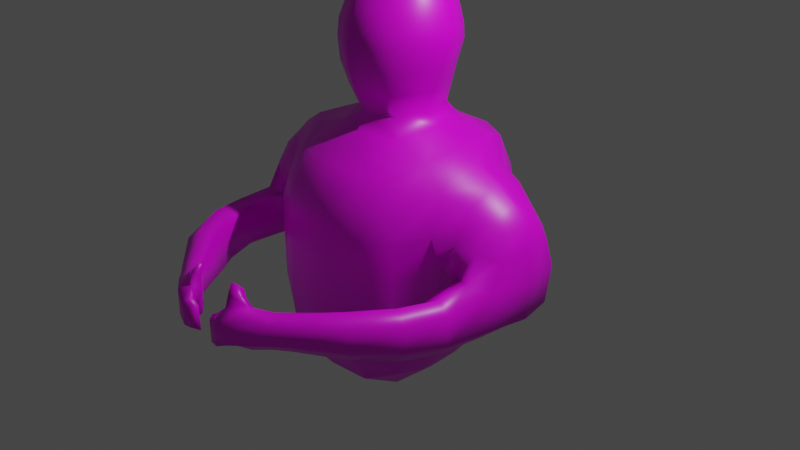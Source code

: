 # Source: PlayerCharacter.blend  (saved by Blender 2.82.7; exported with 4.5.12 LTS)
import bpy
from mathutils import Matrix  # noqa: F401  (used for matrix-valued properties, if any)

bpy.ops.wm.read_factory_settings(use_empty=True)
scene = bpy.context.scene
scene.name = 'Scene'

# ---- collections
col_collection = bpy.data.collections.new('Collection'); scene.collection.children.link(col_collection)

# ---- images (referenced by path relative to the original .blend; pixels are not part of the script)
import os
ASSET_DIR = os.environ.get("B2B_ASSET_DIR", "")  # directory of the original .blend (textures are referenced by path, not embedded)
HERE = os.path.dirname(os.path.abspath(__file__))  # packed textures are extracted next to this script under _unpacked/

def load_image(name, relpath, width, height, colorspace="sRGB"):
    """Load a texture the original file referenced (path relative to the .blend, or extracted next to this script)."""
    p = next((c for c in (os.path.join(HERE, relpath), os.path.join(ASSET_DIR, relpath)) if relpath and os.path.exists(c)), "")
    if p:
        img = bpy.data.images.load(p, check_existing=True)
        img.name = name
    else:  # same state as the original file: an image datablock whose file is absent (Cycles renders it pink)
        img = bpy.data.images.new(name, width, height)
        img.source = "FILE"
        img.filepath = "//" + (relpath or name)
    img.colorspace_settings.name = colorspace
    return img
img_playercharacter3_png = load_image('PlayerCharacter3.png', 'PlayerCharacter3.png', 1024, 1024, 'sRGB')

# ---- materials (node trees are filled in below, after node groups)
mat_playercharactermaterial = bpy.data.materials.new('PlayerCharacterMaterial')
mat_playercharactermaterial.alpha_threshold = 0.0
mat_playercharactermaterial.use_transparent_shadow = False
mat_playercharactermaterial.line_color = (0.0, 0.0, 0.0, 1.0)

# ---- material node trees
mat_playercharactermaterial.use_nodes = True; mat_playercharactermaterial.node_tree.nodes.clear()
_N = mat_playercharactermaterial.node_tree.nodes; _L = mat_playercharactermaterial.node_tree.links
n0 = _N.new('ShaderNodeOutputMaterial'); n0.name = 'Material Output'; n0.location = (300, 300)
n1 = _N.new('ShaderNodeBsdfPrincipled'); n1.name = 'Principled BSDF'; n1.location = (10, 300)
n1.distribution = 'GGX'
n1.subsurface_method = 'BURLEY'
n1.inputs[2].default_value = 0.4
n1.inputs[3].default_value = 1.45
n1.inputs[27].default_value = (0.0, 0.0, 0.0, 1.0)
n1.inputs[28].default_value = 1.0
n2 = _N.new('ShaderNodeTexImage'); n2.name = 'Image Texture'; n2.location = (-280, 280)
n2.image = img_playercharacter3_png
_L.new(n1.outputs[0], n0.inputs[0])
_L.new(n2.outputs[0], n1.inputs[0])
n0.is_active_output = True

# ---- world
world_world = bpy.data.worlds.new('World'); scene.world = world_world
world_world.use_nodes = True; world_world.node_tree.nodes.clear()
_N = world_world.node_tree.nodes; _L = world_world.node_tree.links
n0 = _N.new('ShaderNodeOutputWorld'); n0.name = 'World Output'; n0.location = (300, 300)
n1 = _N.new('ShaderNodeBackground'); n1.name = 'Background'; n1.location = (10, 300)
n1.inputs[0].default_value = (0.05088, 0.05088, 0.05088, 1.0)
_L.new(n1.outputs[0], n0.inputs[0])
n0.is_active_output = True
world_world.color = (0.05088, 0.05088, 0.05088)
world_world.use_sun_shadow = False
world_world.sun_shadow_jitter_overblur = 0.0

# ---- cameras
cam_camera = bpy.data.cameras.new('Camera')
cam_camera.clip_end = 100.0
cam_camera.ortho_scale = 7.314

# ---- lights
light_light = bpy.data.lights.new('Light', 'POINT')
light_light.transmission_factor = 0.0
light_light.energy = 1000.0
light_light.shadow_soft_size = 0.1
light_light.shadow_maximum_resolution = 0.006
light_light.use_absolute_resolution = True

# ---- meshes
me_cube = bpy.data.meshes.new('Cube')
me_cube.from_pydata([(-0.7859, 0.7722, 0.6171), (-0.7173, -0.8034, 0.5728), (0.0, -1.07, 0.5442), (0.0, 0.9837, 0.5511), (-0.6956, 0.692, 0.9317), (-0.6299, 0.7577, -1.145), (-0.6421, -0.6833, 0.8311), (-0.7147, -0.7368, -1.201), (0.0, 0.8813, -1.107), (0.0, -0.8771, 0.867), (0.0, -0.9229, -1.313), (0.0, 0.8512, 0.9368), (-0.8178, 0.8284, -0.2315), (-0.8055, -0.848, -0.06244), (0.0, 1.0, -0.2201), (0.0, -1.067, -0.1255), (-0.6897, 0.5179, -1.243), (-0.7541, 0.4266, 0.9947), (-0.9869, 0.4253, 0.7911), (0.0, 0.539, -1.514), (0.0, 0.6009, 1.103), (-1.01, 0.4818, -0.1136), (-0.7915, -0.392, -1.245), (0.0, -0.4875, -1.571), (0.0, -0.5226, 1.096), (-0.7452, -0.386, 0.9504), (-0.9771, -0.4009, 0.7305), (-1.012, -0.4276, -0.03395), (-0.4356, 0.8424, -1.146), (-0.3769, -0.8077, 0.8542), (-0.4037, -1.035, 0.5373), (-0.4582, 0.9564, 0.5456), (-0.4476, -0.891, -1.303), (-0.4209, 0.8014, 0.9572), (-0.4613, -1.016, -0.09902), (-0.4628, 0.9845, -0.2689), (-0.4406, 0.5348, -1.509), (-0.3495, 0.4607, 1.105), (-0.4625, -0.4682, -1.535), (-0.383, -0.3698, 1.075), (-0.7871, 0.8178, -0.6295), (0.0, 0.9959, -0.5991), (0.0, -1.078, -0.6363), (-0.7934, -0.847, -0.6083), (-0.976, 0.4906, -0.5863), (-0.9782, -0.4294, -0.5722), (-0.458, 0.9712, -0.6286), (-0.4581, -1.029, -0.6455), (-1.246, 0.3636, 0.7044), (-1.254, 0.5309, -0.03168), (-1.244, -0.2849, 0.6285), (-1.26, -0.4803, -0.0003368), (-1.587, 0.2381, 0.4866), (-1.688, 0.3745, -0.01621), (-1.556, -0.1773, 0.4304), (-1.643, -0.3927, -0.06431), (-1.292, 0.3792, -0.4308), (-1.282, -0.4049, -0.4485), (-1.678, 0.3089, -0.3833), (-1.675, -0.3884, -0.4006), (-1.282, -0.9122, -0.4154), (-1.192, -1.288, -0.05028), (-1.478, -1.305, -0.08513), (-1.158, -1.276, -0.4314), (-1.474, -1.313, -0.3386), (-0.9684, -1.567, -0.04199), (-1.208, -1.73, -0.05735), (-0.9475, -1.531, -0.3926), (-1.213, -1.73, -0.2785), (-0.662, -1.896, -0.03685), (-0.8083, -2.063, -0.07568), (-0.658, -1.888, -0.3187), (-0.8108, -2.063, -0.2526), (0.0, 0.6456, 1.464), (0.0, -0.5403, 1.474), (-0.3292, 0.384, 1.459), (-0.3044, -0.3715, 1.466), (0.0, 0.4306, 2.538), (0.0, -0.3496, 2.56), (-0.2552, 0.2615, 2.54), (-0.2533, -0.2035, 2.541), (0.0, -0.4689, 2.411), (-0.315, -0.2836, 2.391), (-0.3521, 0.3629, 2.372), (0.0, 0.5763, 2.385), (-0.3849, 0.4188, 2.195), (0.0, 0.6613, 2.233), (0.0, -0.555, 2.254), (-0.3622, -0.3474, 2.251), (-0.4114, 0.443, 2.028), (0.0, 0.7109, 2.062), (0.0, -0.611, 2.085), (-0.4006, -0.3959, 2.084), (-0.4254, 0.4378, 1.896), (0.0, 0.725, 1.891), (0.0, -0.6328, 1.925), (-0.3974, -0.4206, 1.92), (-0.3669, 0.4145, 1.665), (0.0, 0.7067, 1.669), (0.0, -0.6209, 1.715), (-0.3608, -0.4263, 1.7), (-0.7897, 0.02625, 1.004), (-1.009, 0.03487, 0.9057), (-1.037, 0.03909, -0.1456), (-0.7736, 0.05061, -1.25), (0.0, 0.0352, -1.617), (-0.4618, 0.04381, 1.113), (-0.4581, 0.0352, -1.573), (-1.022, 0.03504, -0.5806), (-1.254, 0.03433, 0.7962), (-1.22, 0.03993, -0.07183), (-1.61, 0.03366, 0.5041), (-1.72, 0.03145, -0.03818), (-1.27, 0.03023, -0.4704), (-1.696, 0.021, -0.4426), (-0.4621, 0.02183, 1.472), (-0.3695, 0.02992, 2.54), (-0.4893, 0.03693, 2.384), (-0.5562, 0.03487, 2.239), (-0.6097, 0.03041, 2.073), (-0.627, 0.02585, 1.927), (-0.569, 0.01911, 1.706), (-0.2448, -0.2931, 1.246), (-0.2652, 0.3842, 1.25), (0.0, 0.5633, 1.249), (0.0, -0.4347, 1.254), (-0.3368, 0.03889, 1.248), (-1.589, -0.9043, -0.3941), (-1.577, -0.8803, -0.1052), (-1.321, -0.9282, -0.04837), (-1.49, 0.5308, -0.01985), (-1.441, 0.2941, 0.58), (-1.424, -0.2327, 0.5211), (-1.457, -0.5247, 0.03963), (-1.495, 0.3758, -0.4586), (-1.493, -0.385, -0.569), (-1.346, -1.291, 0.05246), (-1.34, -1.294, -0.4992), (-1.094, -1.637, 0.05099), (-1.091, -1.625, -0.4478), (-0.7347, -1.973, 0.01287), (-0.7347, -1.973, -0.3726), (-1.49, 0.03342, -0.5995), (-1.461, 0.034, 0.6515), (-1.456, -0.9041, 0.02207), (-1.461, -0.9122, -0.5389), (-0.7875, -0.8491, 0.2696), (-0.8408, 0.8002, 0.2128), (0.0, 1.0, 0.1601), (0.0, -1.099, 0.2329), (-1.02, 0.5159, 0.3616), (-1.023, -0.5604, 0.344), (-0.4479, -1.042, 0.2399), (-0.4704, 0.9776, 0.1303), (-1.25, 0.5778, 0.3316), (-1.25, -0.4898, 0.3278), (-1.648, 0.3194, 0.2698), (-1.605, -0.2667, 0.2214), (-1.693, 0.03256, 0.2628), (-1.435, -0.4092, 0.2765), (-1.461, 0.4762, 0.3049), (-0.2436, -2.232, -0.02358), (-0.3596, -2.406, -0.03492), (-0.2484, -2.235, -0.2977), (-0.3614, -2.406, -0.2918), (-0.2699, -2.325, 0.01847), (-0.2689, -2.324, -0.349), (-0.6684, -2.172, -0.2549), (-0.6684, -2.171, -0.06875), (-0.6039, -2.089, 0.01078), (-0.5481, -2.012, -0.03738), (-0.5513, -2.025, -0.3049), (-0.6049, -2.093, -0.3589), (-0.5219, -2.289, -0.277), (-0.4418, -2.207, 0.0546), (-0.5219, -2.289, -0.0347), (-0.3864, -2.115, -0.01778), (-0.3915, -2.125, -0.3097), (-0.4495, -2.205, -0.3836), (-0.258, -2.217, 0.08127), (-0.2716, -2.287, 0.1446), (-0.3545, -2.222, 0.1252), (-0.3442, -2.153, 0.07337), (-0.251, -2.18, 0.1626), (-0.243, -2.229, 0.2258), (-0.2928, -2.185, 0.1969), (-0.308, -2.14, 0.1435), (-0.2466, -2.438, -0.08545), (-0.2488, -2.438, -0.339), (-0.1817, -2.36, -0.06087), (-0.1735, -2.36, -0.3781), (-0.1555, -2.425, -0.1105), (-0.158, -2.425, -0.3361), (-0.1054, -2.36, -0.1029), (-0.101, -2.36, -0.3652), (0.0, 0.2566, 2.664), (0.0, -0.1827, 2.664), (-0.1695, 0.1935, 2.653), (-0.1889, -0.1232, 2.638), (0.0, 0.03436, 2.709), (-0.2201, 0.03616, 2.665), (-0.7427, 0.7869, -0.9071), (0.0, 0.9692, -0.8788), (0.0, -1.062, -0.9512), (-0.9102, 0.5087, -0.8712), (-0.9398, -0.4379, -0.865), (-0.4539, 0.9235, -0.904), (-0.4529, -1.012, -0.9341), (-0.7685, -0.8171, -0.8956), (-0.9725, 0.03514, -0.8614)], [], [(39, 25, 6, 29), (30, 29, 6, 1), (18, 17, 4, 0), (150, 18, 0, 147), (153, 31, 3, 148), (31, 33, 11, 3), (38, 23, 10, 32), (152, 30, 1, 146), (47, 34, 13, 43), (46, 35, 14, 41), (44, 21, 12, 40), (108, 103, 21, 44), (28, 8, 19, 36), (150, 21, 49, 154), (102, 101, 17, 18), (33, 4, 17, 37), (1, 6, 25, 26), (146, 1, 26, 151), (43, 13, 27, 45), (107, 105, 23, 38), (106, 101, 25, 39), (126, 122, 76, 115), (104, 107, 38, 22), (11, 33, 37, 20), (5, 28, 36, 16), (40, 12, 35, 46), (42, 15, 34, 47), (149, 2, 30, 152), (22, 38, 32, 7), (0, 4, 33, 31), (147, 0, 31, 153), (2, 9, 29, 30), (24, 39, 29, 9), (203, 42, 47, 207), (201, 40, 46, 206), (208, 43, 45, 205), (209, 108, 44, 204), (204, 44, 40, 201), (206, 46, 41, 202), (207, 47, 43, 208), (160, 130, 53, 156), (102, 18, 48, 109), (151, 26, 50, 155), (103, 27, 51, 110), (158, 111, 52, 156), (143, 131, 52, 111), (159, 132, 54, 157), (145, 60, 63, 137), (142, 135, 59, 114), (112, 53, 58, 114), (110, 51, 57, 113), (130, 49, 56, 134), (62, 64, 68, 66), (144, 128, 62, 136), (128, 127, 64, 62), (60, 129, 61, 63), (66, 68, 72, 70), (136, 62, 66, 138), (63, 61, 65, 67), (137, 63, 67, 139), (174, 165, 180, 181), (138, 66, 70, 140), (67, 65, 69, 71), (139, 67, 71, 141), (117, 82, 80, 116), (124, 123, 75, 73), (122, 125, 74, 76), (116, 80, 198, 200), (82, 81, 78, 80), (84, 83, 79, 77), (86, 85, 83, 84), (88, 87, 81, 82), (118, 88, 82, 117), (119, 92, 88, 118), (92, 91, 87, 88), (90, 89, 85, 86), (94, 93, 89, 90), (96, 95, 91, 92), (120, 96, 92, 119), (121, 100, 96, 120), (100, 99, 95, 96), (98, 97, 93, 94), (73, 75, 97, 98), (76, 74, 99, 100), (115, 76, 100, 121), (75, 115, 121, 97), (97, 121, 120, 93), (93, 120, 119, 89), (89, 119, 118, 85), (85, 118, 117, 83), (79, 116, 200, 197), (83, 117, 116, 79), (49, 110, 113, 56), (55, 112, 114, 59), (134, 142, 114, 58), (132, 143, 111, 54), (157, 54, 111, 158), (21, 103, 110, 49), (26, 102, 109, 50), (205, 45, 108, 209), (16, 36, 107, 104), (123, 126, 115, 75), (37, 17, 101, 106), (36, 19, 105, 107), (26, 25, 101, 102), (45, 27, 103, 108), (37, 106, 126, 123), (39, 24, 125, 122), (20, 37, 123, 124), (106, 39, 122, 126), (57, 51, 129, 60), (55, 59, 127, 128), (133, 55, 128, 144), (135, 57, 60, 145), (59, 135, 145, 127), (51, 133, 144, 129), (50, 109, 143, 132), (56, 113, 142, 134), (68, 139, 141, 72), (65, 138, 140, 69), (175, 173, 164, 162), (64, 137, 139, 68), (61, 136, 138, 65), (129, 144, 136, 61), (53, 130, 134, 58), (113, 57, 135, 142), (127, 145, 137, 64), (155, 50, 132, 159), (109, 48, 131, 143), (154, 49, 130, 160), (48, 154, 160, 131), (51, 155, 159, 133), (55, 157, 158, 112), (133, 159, 157, 55), (112, 158, 156, 53), (27, 151, 155, 51), (131, 160, 156, 52), (12, 147, 153, 35), (15, 149, 152, 34), (13, 146, 151, 27), (18, 150, 154, 48), (34, 152, 146, 13), (35, 153, 148, 14), (21, 150, 147, 12), (166, 165, 189, 190), (161, 165, 166, 163), (174, 175, 162, 165), (177, 176, 161, 163), (178, 177, 163, 166), (173, 178, 166, 164), (72, 141, 172, 167), (141, 71, 171, 172), (71, 69, 170, 171), (140, 70, 168, 169), (70, 72, 167, 168), (69, 140, 169, 170), (167, 172, 178, 173), (172, 171, 177, 178), (171, 170, 176, 177), (169, 168, 175, 174), (168, 167, 173, 175), (170, 169, 174, 176), (182, 181, 185, 186), (176, 174, 181, 182), (165, 161, 179, 180), (161, 176, 182, 179), (186, 185, 184, 183), (181, 180, 184, 185), (179, 182, 186, 183), (180, 179, 183, 184), (188, 190, 194, 192), (165, 162, 187, 189), (162, 164, 188, 187), (164, 166, 190, 188), (193, 191, 192, 194), (187, 188, 192, 191), (190, 189, 193, 194), (189, 187, 191, 193), (199, 200, 198, 196), (195, 197, 200, 199), (77, 79, 197, 195), (80, 78, 196, 198), (22, 205, 209, 104), (32, 207, 208, 7), (28, 206, 202, 8), (16, 204, 201, 5), (104, 209, 204, 16), (7, 208, 205, 22), (5, 201, 206, 28), (10, 203, 207, 32)])
me_cube.polygons.foreach_set('use_smooth', [True] * 190)
_uv = me_cube.uv_layers.new(name='UVMap')
_uv.uv.foreach_set('vector', [0.21, 0.5294, 0.1453, 0.5077, 0.1627, 0.4766, 0.2069, 0.4375, 0.7367, 0.7487, 0.7361, 0.8008, 0.6867, 0.8022, 0.6835, 0.7473, 0.8475, 0.4077, 0.8161, 0.434, 0.7853, 0.4375, 0.799, 0.3528, 0.07028, 0.3492, 0.07594, 0.417, 0.01504, 0.3631, 0.01173, 0.3195, 0.7417, 0.2928, 0.7407, 0.3632, 0.6649, 0.3601, 0.6658, 0.3006, 0.7407, 0.3632, 0.7436, 0.4385, 0.6681, 0.4354, 0.6649, 0.3601, 0.0, 0.9051, 0.07799, 0.9069, 0.08146, 0.99, 0.003888, 0.9822, 0.7276, 0.6997, 0.7367, 0.7487, 0.6835, 0.7473, 0.6661, 0.7023, 0.7267, 0.5443, 0.725, 0.6499, 0.6649, 0.6579, 0.6683, 0.5493, 0.7434, 0.1706, 0.7426, 0.227, 0.6666, 0.2405, 0.6676, 0.171, 0.04367, 0.1794, 0.05759, 0.2609, 0.0, 0.2451, 0.002273, 0.1776, 0.1158, 0.1726, 0.125, 0.2559, 0.05759, 0.2609, 0.04367, 0.1794, 0.7497, 0.09106, 0.6704, 0.1073, 0.6889, 0.0, 0.7647, 0.003046, 0.8443, 0.6926, 0.8443, 0.7817, 0.8157, 0.7606, 0.8053, 0.7158, 0.1083, 0.588, 0.1394, 0.5882, 0.1404, 0.6567, 0.1067, 0.6527, 0.1951, 0.7316, 0.1593, 0.7047, 0.1404, 0.6567, 0.2278, 0.6589, 0.2907, 0.3487, 0.2602, 0.4085, 0.227, 0.4258, 0.1991, 0.3959, 0.274, 0.3049, 0.2907, 0.3487, 0.1991, 0.3959, 0.2295, 0.3215, 0.2686, 0.1514, 0.2852, 0.2585, 0.1886, 0.2693, 0.1923, 0.1658, 0.001732, 0.8183, 0.07973, 0.8201, 0.07799, 0.9069, 0.0, 0.9051, 0.1964, 0.5887, 0.1394, 0.5882, 0.1453, 0.5077, 0.21, 0.5294, 0.3849, 0.6136, 0.4392, 0.6113, 0.4625, 0.6486, 0.3736, 0.6519, 0.1192, 0.06671, 0.1308, 0.007489, 0.2127, 0.0, 0.1802, 0.06263, 0.2733, 0.7303, 0.1951, 0.7316, 0.2278, 0.6589, 0.2744, 0.6746, 0.7781, 0.07629, 0.7497, 0.09106, 0.7647, 0.003046, 0.7934, 0.06312, 0.8022, 0.1674, 0.8056, 0.2351, 0.7426, 0.227, 0.7434, 0.1706, 0.8052, 0.5434, 0.8042, 0.6486, 0.725, 0.6499, 0.7267, 0.5443, 0.8053, 0.6992, 0.8043, 0.7486, 0.7367, 0.7487, 0.7276, 0.6997, 0.1802, 0.06263, 0.2127, 0.0, 0.2907, 0.04139, 0.2449, 0.05671, 0.799, 0.3528, 0.7853, 0.4375, 0.7436, 0.4385, 0.7407, 0.3632, 0.8166, 0.3098, 0.799, 0.3528, 0.7407, 0.3632, 0.7417, 0.2928, 0.8043, 0.7486, 0.8008, 0.8077, 0.7361, 0.8008, 0.7367, 0.7487, 0.2744, 0.5015, 0.21, 0.5294, 0.2069, 0.4375, 0.271, 0.4258, 0.8053, 0.5096, 0.8052, 0.5434, 0.7267, 0.5443, 0.7277, 0.5093, 0.7989, 0.1241, 0.8022, 0.1674, 0.7434, 0.1706, 0.747, 0.1241, 0.2636, 0.1173, 0.2686, 0.1514, 0.1923, 0.1658, 0.1951, 0.1292, 0.115, 0.1365, 0.1158, 0.1726, 0.04367, 0.1794, 0.0382, 0.1436, 0.8409, 0.1343, 0.8475, 0.1703, 0.8022, 0.1674, 0.7989, 0.1241, 0.747, 0.1241, 0.7434, 0.1706, 0.6676, 0.171, 0.6694, 0.1217, 0.7277, 0.5093, 0.7267, 0.5443, 0.6683, 0.5493, 0.671, 0.5147, 0.916, 0.7062, 0.9094, 0.6554, 0.9522, 0.6476, 0.9522, 0.6884, 0.1083, 0.588, 0.1067, 0.6527, 0.06374, 0.6413, 0.06441, 0.5873, 0.1665, 0.8011, 0.1676, 0.7316, 0.2107, 0.7546, 0.2057, 0.8033, 0.807, 0.5037, 0.8053, 0.4385, 0.8468, 0.439, 0.8468, 0.5045, 0.596, 0.3917, 0.6392, 0.3995, 0.6267, 0.4298, 0.5817, 0.4341, 0.02349, 0.5865, 0.03254, 0.6305, 0.003087, 0.6207, 0.0, 0.5855, 0.6236, 0.3073, 0.656, 0.3476, 0.6344, 0.3581, 0.6047, 0.335, 0.3585, 0.2113, 0.3978, 0.2252, 0.3599, 0.3231, 0.3238, 0.3096, 0.4125, 0.06022, 0.391, 0.122, 0.3588, 0.1089, 0.379, 0.04703, 0.5542, 0.3787, 0.5362, 0.4385, 0.4744, 0.3996, 0.472, 0.353, 0.863, 0.4681, 0.8621, 0.4023, 0.9516, 0.4059, 0.9493, 0.4715, 0.9094, 0.6554, 0.8696, 0.6614, 0.8662, 0.5712, 0.9044, 0.5668, 0.6272, 0.1369, 0.5714, 0.1195, 0.609, 0.0, 0.6649, 0.01742, 0.5576, 0.8303, 0.5416, 0.8435, 0.472, 0.7499, 0.5087, 0.733, 0.5959, 0.2342, 0.5162, 0.2065, 0.5714, 0.1195, 0.6272, 0.1369, 0.9399, 0.3101, 0.8705, 0.3073, 0.8735, 0.2028, 0.9594, 0.2062, 0.9415, 0.797, 1.0, 0.7973, 0.9912, 0.8919, 0.9392, 0.8916, 0.5087, 0.733, 0.472, 0.7499, 0.4886, 0.6211, 0.5274, 0.6304, 0.9594, 0.2062, 0.8735, 0.2028, 0.879, 0.1438, 0.9534, 0.1467, 0.3238, 0.3096, 0.3599, 0.3231, 0.3901, 0.3973, 0.3527, 0.41, 0.2803, 0.4926, 0.2901, 0.528, 0.2744, 0.528, 0.2754, 0.5103, 0.5274, 0.6304, 0.4886, 0.6211, 0.5426, 0.5314, 0.5616, 0.5402, 0.9534, 0.1467, 0.879, 0.1438, 0.8852, 0.06886, 0.9428, 0.07114, 0.3527, 0.41, 0.3901, 0.3973, 0.4151, 0.4865, 0.3968, 0.4967, 0.3811, 0.8207, 0.4337, 0.8189, 0.4253, 0.8471, 0.3881, 0.8484, 0.09889, 0.7558, 0.1519, 0.7578, 0.1589, 0.7979, 0.08943, 0.7964, 0.6904, 0.8306, 0.7421, 0.8307, 0.7415, 0.869, 0.6757, 0.8709, 0.8688, 0.8609, 0.8851, 0.827, 0.9024, 0.8377, 0.8959, 0.8628, 0.8193, 0.8354, 0.7499, 0.8343, 0.7525, 0.8077, 0.8062, 0.8086, 0.9286, 0.9482, 0.8639, 0.9182, 0.8891, 0.8966, 0.9317, 0.9284, 0.08204, 0.9335, 0.1665, 0.9373, 0.1578, 0.9653, 0.08696, 0.9622, 0.8219, 0.8647, 0.7499, 0.8651, 0.7499, 0.8343, 0.8193, 0.8354, 0.375, 0.7898, 0.4626, 0.7867, 0.4337, 0.8189, 0.3811, 0.8207, 0.3706, 0.7603, 0.459, 0.7578, 0.4626, 0.7867, 0.375, 0.7898, 0.8101, 0.8944, 0.75, 0.8944, 0.7499, 0.8651, 0.8219, 0.8647, 0.08146, 0.905, 0.1665, 0.9086, 0.1665, 0.9373, 0.08204, 0.9335, 0.0822, 0.8735, 0.1601, 0.8772, 0.1665, 0.9086, 0.08146, 0.905, 0.8465, 0.6033, 0.8465, 0.6926, 0.8053, 0.6722, 0.8254, 0.6155, 0.3672, 0.7283, 0.4626, 0.7252, 0.459, 0.7578, 0.3706, 0.7603, 0.3674, 0.6955, 0.4481, 0.6844, 0.4626, 0.7252, 0.3672, 0.7283, 0.6649, 0.9059, 0.7495, 0.9151, 0.7499, 0.9478, 0.6673, 0.9478, 0.08268, 0.8319, 0.1509, 0.8256, 0.1601, 0.8772, 0.0822, 0.8735, 0.08943, 0.7964, 0.1589, 0.7979, 0.1509, 0.8256, 0.08268, 0.8319, 0.6757, 0.8709, 0.7415, 0.869, 0.7495, 0.9151, 0.6649, 0.9059, 0.3736, 0.6519, 0.4625, 0.6486, 0.4481, 0.6844, 0.3674, 0.6955, 0.3152, 0.655, 0.3736, 0.6519, 0.3674, 0.6955, 0.2972, 0.6822, 0.2972, 0.6822, 0.3674, 0.6955, 0.3672, 0.7283, 0.2907, 0.7326, 0.2907, 0.7326, 0.3672, 0.7283, 0.3706, 0.7603, 0.3002, 0.7641, 0.3002, 0.7641, 0.3706, 0.7603, 0.375, 0.7898, 0.3073, 0.7932, 0.3073, 0.7932, 0.375, 0.7898, 0.3811, 0.8207, 0.3313, 0.8233, 0.8891, 0.8966, 0.8688, 0.8609, 0.8959, 0.8628, 0.9071, 0.8907, 0.8639, 0.9182, 0.8475, 0.8592, 0.8688, 0.8609, 0.8891, 0.8966, 0.8592, 0.5668, 0.863, 0.4681, 0.9493, 0.4715, 0.9467, 0.531, 0.5747, 0.3116, 0.5542, 0.3787, 0.472, 0.353, 0.5101, 0.2995, 0.4353, 0.0, 0.4125, 0.06022, 0.379, 0.04703, 0.4013, 0.004346, 0.656, 0.3476, 0.6649, 0.4006, 0.6392, 0.3995, 0.6344, 0.3581, 0.6047, 0.335, 0.6344, 0.3581, 0.6392, 0.3995, 0.596, 0.3917, 0.8067, 0.5749, 0.807, 0.5037, 0.8468, 0.5045, 0.8462, 0.6033, 0.1055, 0.521, 0.1083, 0.588, 0.06441, 0.5873, 0.06142, 0.5309, 0.1951, 0.1292, 0.1923, 0.1658, 0.1158, 0.1726, 0.115, 0.1365, 0.04431, 0.07404, 0.04884, 0.01498, 0.1308, 0.007489, 0.1192, 0.06671, 0.3259, 0.6162, 0.3849, 0.6136, 0.3736, 0.6519, 0.3152, 0.655, 0.2278, 0.6589, 0.1404, 0.6567, 0.1394, 0.5882, 0.1964, 0.5887, 0.003464, 0.7316, 0.08146, 0.7334, 0.07973, 0.8201, 0.001732, 0.8183, 0.1055, 0.521, 0.1453, 0.5077, 0.1394, 0.5882, 0.1083, 0.588, 0.1923, 0.1658, 0.1886, 0.2693, 0.125, 0.2559, 0.1158, 0.1726, 0.3178, 0.5983, 0.3749, 0.5933, 0.3849, 0.6136, 0.3259, 0.6162, 0.6743, 0.8077, 0.7418, 0.8114, 0.7421, 0.8307, 0.6904, 0.8306, 0.1003, 0.7316, 0.1498, 0.7402, 0.1519, 0.7578, 0.09889, 0.7558, 0.1964, 0.5887, 0.21, 0.5294, 0.2281, 0.5321, 0.2283, 0.5894, 0.9516, 0.4059, 0.8621, 0.4023, 0.8705, 0.3073, 0.9399, 0.3101, 0.5747, 0.3116, 0.5101, 0.2995, 0.5162, 0.2065, 0.5959, 0.2342, 0.5967, 0.9087, 0.5656, 0.9212, 0.5416, 0.8435, 0.5576, 0.8303, 0.391, 0.122, 0.4288, 0.1357, 0.3978, 0.2252, 0.3585, 0.2113, 0.3588, 0.1089, 0.391, 0.122, 0.3585, 0.2113, 0.3236, 0.1979, 0.6277, 0.8962, 0.5967, 0.9087, 0.5576, 0.8303, 0.5723, 0.8172, 0.06142, 0.5309, 0.06441, 0.5873, 0.02349, 0.5865, 0.03471, 0.5393, 0.472, 0.0182, 0.4565, 0.07596, 0.4125, 0.06022, 0.4353, 0.0, 0.3189, 0.423, 0.3527, 0.41, 0.3968, 0.4967, 0.3814, 0.5073, 0.5637, 0.6396, 0.5274, 0.6304, 0.5616, 0.5402, 0.5787, 0.5489, 0.9379, 0.9343, 0.9899, 0.9345, 0.989, 0.9642, 0.937, 0.964, 0.2907, 0.2964, 0.3238, 0.3096, 0.3527, 0.41, 0.3189, 0.423, 0.5417, 0.7161, 0.5087, 0.733, 0.5274, 0.6304, 0.5637, 0.6396, 0.5723, 0.8172, 0.5576, 0.8303, 0.5087, 0.733, 0.5417, 0.7161, 0.9522, 0.6476, 0.9094, 0.6554, 0.9044, 0.5668, 0.9417, 0.5762, 0.4565, 0.07596, 0.4288, 0.1357, 0.391, 0.122, 0.4125, 0.06022, 0.3236, 0.1979, 0.3585, 0.2113, 0.3238, 0.3096, 0.2907, 0.2964, 0.2057, 0.8033, 0.2107, 0.7546, 0.2368, 0.7721, 0.2364, 0.8134, 0.06441, 0.5873, 0.06374, 0.6413, 0.03254, 0.6305, 0.02349, 0.5865, 0.8746, 0.7072, 0.8696, 0.6614, 0.9094, 0.6554, 0.916, 0.7062, 0.8995, 0.781, 0.8746, 0.7072, 0.916, 0.7062, 0.9244, 0.7452, 0.2086, 0.8551, 0.2057, 0.8033, 0.2364, 0.8134, 0.2414, 0.8568, 0.5747, 0.3116, 0.6047, 0.335, 0.596, 0.3917, 0.5542, 0.3787, 0.2414, 0.8568, 0.2364, 0.8134, 0.2685, 0.8239, 0.2742, 0.8585, 0.5542, 0.3787, 0.596, 0.3917, 0.5817, 0.4341, 0.5362, 0.4385, 0.1667, 0.8585, 0.1665, 0.8011, 0.2057, 0.8033, 0.2086, 0.8551, 0.9244, 0.7452, 0.916, 0.7062, 0.9522, 0.6884, 0.9522, 0.7288, 0.8056, 0.2351, 0.8166, 0.3098, 0.7417, 0.2928, 0.7426, 0.227, 0.8042, 0.6486, 0.8053, 0.6992, 0.7276, 0.6997, 0.725, 0.6499, 0.2852, 0.2585, 0.274, 0.3049, 0.2295, 0.3215, 0.1886, 0.2693, 0.8578, 0.797, 0.8475, 0.73, 0.8746, 0.7072, 0.8995, 0.781, 0.725, 0.6499, 0.7276, 0.6997, 0.6661, 0.7023, 0.6649, 0.6579, 0.7426, 0.227, 0.7417, 0.2928, 0.6658, 0.3006, 0.6666, 0.2405, 0.05759, 0.2609, 0.07028, 0.3492, 0.01173, 0.3195, 0.0, 0.2451, 0.6551, 0.4457, 0.6551, 0.5237, 0.6448, 0.5122, 0.6406, 0.4385, 0.8912, 0.01615, 0.8815, 0.0, 0.9594, 0.003077, 0.9489, 0.01842, 0.583, 0.4951, 0.5639, 0.4864, 0.5788, 0.455, 0.6042, 0.4607, 0.9464, 0.04007, 0.8887, 0.03779, 0.8912, 0.01615, 0.9489, 0.01842, 0.4221, 0.5395, 0.4404, 0.5293, 0.4581, 0.5592, 0.4463, 0.5718, 0.4068, 0.5501, 0.4221, 0.5395, 0.4463, 0.5718, 0.4244, 0.58, 0.3814, 0.5073, 0.3968, 0.4967, 0.4055, 0.5115, 0.3902, 0.5221, 0.3968, 0.4967, 0.4151, 0.4865, 0.4238, 0.5012, 0.4055, 0.5115, 0.9428, 0.07114, 0.8852, 0.06886, 0.8864, 0.05815, 0.9441, 0.06043, 0.5616, 0.5402, 0.5426, 0.5314, 0.5499, 0.5159, 0.569, 0.5247, 0.9392, 0.8916, 0.9912, 0.8919, 0.9907, 0.9066, 0.9387, 0.9063, 0.5787, 0.5489, 0.5616, 0.5402, 0.569, 0.5247, 0.5861, 0.5333, 0.3902, 0.5221, 0.4055, 0.5115, 0.4221, 0.5395, 0.4068, 0.5501, 0.4055, 0.5115, 0.4238, 0.5012, 0.4404, 0.5293, 0.4221, 0.5395, 0.9441, 0.06043, 0.8864, 0.05815, 0.8887, 0.03779, 0.9464, 0.04007, 0.569, 0.5247, 0.5499, 0.5159, 0.5639, 0.4864, 0.583, 0.4951, 0.9387, 0.9063, 0.9907, 0.9066, 0.9899, 0.9345, 0.9379, 0.9343, 0.5861, 0.5333, 0.569, 0.5247, 0.583, 0.4951, 0.6001, 0.5038, 0.6487, 0.5674, 0.6463, 0.5851, 0.6299, 0.5866, 0.6373, 0.5721, 0.6001, 0.5038, 0.583, 0.4951, 0.5952, 0.4841, 0.6015, 0.498, 0.8815, 0.0, 0.8912, 0.01615, 0.8812, 0.01947, 0.8661, 0.002785, 0.6481, 0.5674, 0.6277, 0.5644, 0.6295, 0.5554, 0.6448, 0.5573, 0.6369, 0.5432, 0.6408, 0.5313, 0.6481, 0.5237, 0.6477, 0.5395, 0.6463, 0.5851, 0.6487, 0.6032, 0.6277, 0.6032, 0.6299, 0.5866, 0.6448, 0.5573, 0.6295, 0.5554, 0.6369, 0.5432, 0.6477, 0.5395, 0.8661, 0.002785, 0.8812, 0.01947, 0.8638, 0.02741, 0.8475, 0.01462, 0.4374, 0.5897, 0.4594, 0.5791, 0.472, 0.5827, 0.456, 0.5933, 0.6042, 0.4607, 0.5788, 0.455, 0.5932, 0.4427, 0.6123, 0.4539, 0.937, 0.964, 0.989, 0.9642, 0.9999, 0.9817, 0.9479, 0.9838, 0.4244, 0.58, 0.4463, 0.5718, 0.4594, 0.5791, 0.4374, 0.5897, 0.2901, 0.4926, 0.2744, 0.4893, 0.2744, 0.4372, 0.2901, 0.4258, 0.9479, 0.9838, 0.9999, 0.9817, 1.0, 1.0, 0.948, 0.9997, 0.6406, 0.4385, 0.6448, 0.5122, 0.6277, 0.5059, 0.6277, 0.4392, 0.6123, 0.4539, 0.5932, 0.4427, 0.6093, 0.4385, 0.6277, 0.4472, 0.937, 0.8647, 0.8959, 0.8628, 0.9024, 0.8377, 0.937, 0.8239, 0.9339, 0.9032, 0.9071, 0.8907, 0.8959, 0.8628, 0.937, 0.8647, 0.9317, 0.9284, 0.8891, 0.8966, 0.9071, 0.8907, 0.9339, 0.9032, 0.8851, 0.827, 0.9359, 0.797, 0.937, 0.8239, 0.9024, 0.8377, 0.1802, 0.06263, 0.1951, 0.1292, 0.115, 0.1365, 0.1192, 0.06671, 0.7252, 0.4411, 0.7277, 0.5093, 0.671, 0.5147, 0.6797, 0.4517, 0.7497, 0.09106, 0.747, 0.1241, 0.6694, 0.1217, 0.6704, 0.1073, 0.04431, 0.07404, 0.0382, 0.1436, 0.005546, 0.1344, 0.01501, 0.08739, 0.1192, 0.06671, 0.115, 0.1365, 0.0382, 0.1436, 0.04431, 0.07404, 0.2449, 0.05671, 0.2636, 0.1173, 0.1951, 0.1292, 0.1802, 0.06263, 0.7781, 0.07629, 0.7989, 0.1241, 0.747, 0.1241, 0.7497, 0.09106, 0.8038, 0.4385, 0.8053, 0.5096, 0.7277, 0.5093, 0.7252, 0.4411])
me_cube.materials.append(mat_playercharactermaterial)
me_cube.use_remesh_preserve_volume = False
me_cube.use_remesh_preserve_attributes = False
me_cube.use_mirror_vertex_groups = False
me_cube.update()

# ---- objects
ob_playercharacter = bpy.data.objects.new('PlayerCharacter', me_cube)
ob_light = bpy.data.objects.new('Light', light_light)
ob_camera = bpy.data.objects.new('Camera', cam_camera)

# ---- transforms, parenting, visibility, modifiers, constraints
ob_playercharacter.location = (0.0, 0.0, 0.0)
ob_playercharacter.lock_rotations_4d = False
ob_playercharacter.empty_display_type = 'ARROWS'
ob_playercharacter.lineart.crease_threshold = 0.0
_m = ob_playercharacter.modifiers.new('Mirror', 'MIRROR')
_m.use_clip = True
ob_light.location = (4.076, 1.005, 5.904)
ob_light.rotation_euler = (0.6503, 0.05522, 1.866)
ob_light.lock_rotations_4d = False
ob_light.empty_display_type = 'ARROWS'
ob_light.color = (0.0, 0.0, 0.0, 0.0)
ob_light.lineart.crease_threshold = 0.0
ob_camera.location = (7.359, -6.926, 4.958)
ob_camera.rotation_euler = (1.109, 0.0, 0.8149)
ob_camera.lock_rotations_4d = False
ob_camera.empty_display_type = 'ARROWS'
ob_camera.color = (0.0, 0.0, 0.0, 0.0)
ob_camera.display_type = 'WIRE'
ob_camera.lineart.crease_threshold = 0.0

# ---- collection membership
col_collection.objects.link(ob_playercharacter)
col_collection.objects.link(ob_light)
col_collection.objects.link(ob_camera)

# ---- scene / render settings (as saved in the file)
scene.camera = ob_camera
scene.frame_start = 1; scene.frame_end = 250; scene.frame_set(0)
scene.render.engine = 'BLENDER_EEVEE_NEXT'
scene.cycles.use_denoising = False
scene.cycles.samples = 128
scene.cycles.sampling_pattern = 'TABULATED_SOBOL'
scene.cycles.use_adaptive_sampling = False
scene.cycles.use_light_tree = False
scene.view_settings.view_transform = 'Filmic'
bpy.context.view_layer.update()
